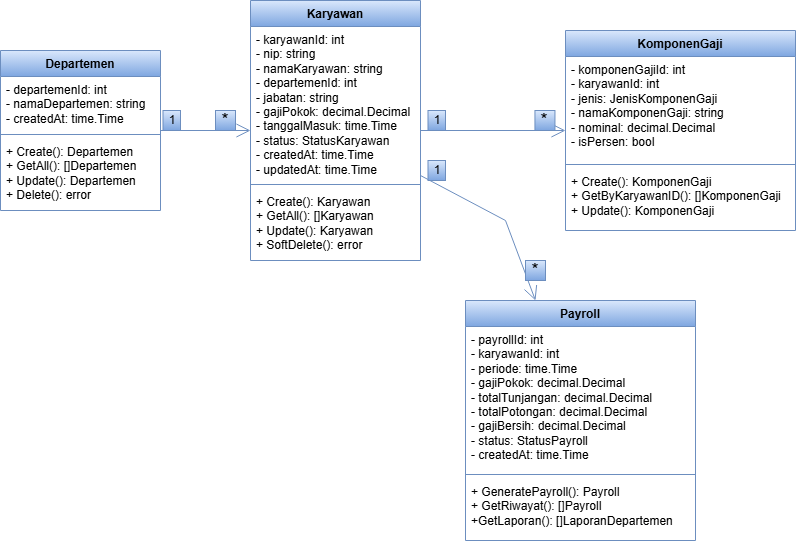

The diagram above was exported from draw.io. Its source (the exported page's mxGraphModel, read from the mxfile embedded in the PNG):
<mxGraphModel dx="1022" dy="538" grid="0" gridSize="10" guides="1" tooltips="1" connect="1" arrows="1" fold="1" page="0" pageScale="1" pageWidth="850" pageHeight="1100" math="0" shadow="0">
  <root>
    <mxCell id="0" />
    <mxCell id="1" parent="0" />
    <mxCell id="E_oc5_AMvv2vHtIn0b30-1" parent="1" style="swimlane;fontStyle=1;align=center;verticalAlign=top;childLayout=stackLayout;horizontal=1;startSize=26;horizontalStack=0;resizeParent=1;resizeParentMax=0;resizeLast=0;collapsible=1;marginBottom=0;whiteSpace=wrap;html=1;fillColor=#dae8fc;strokeColor=#6c8ebf;gradientColor=#7ea6e0;" value="Departemen" vertex="1">
      <mxGeometry height="160" width="160" x="177" y="224" as="geometry" />
    </mxCell>
    <mxCell id="E_oc5_AMvv2vHtIn0b30-2" parent="E_oc5_AMvv2vHtIn0b30-1" style="text;strokeColor=none;fillColor=none;align=left;verticalAlign=top;spacingLeft=4;spacingRight=4;overflow=hidden;rotatable=0;points=[[0,0.5],[1,0.5]];portConstraint=eastwest;whiteSpace=wrap;html=1;" value="- departemenId: int&lt;div&gt;- namaDepartemen: string&lt;/div&gt;&lt;div&gt;- createdAt: time.Time&lt;/div&gt;" vertex="1">
      <mxGeometry height="54" width="160" y="26" as="geometry" />
    </mxCell>
    <mxCell id="E_oc5_AMvv2vHtIn0b30-3" parent="E_oc5_AMvv2vHtIn0b30-1" style="line;strokeWidth=1;fillColor=none;align=left;verticalAlign=middle;spacingTop=-1;spacingLeft=3;spacingRight=3;rotatable=0;labelPosition=right;points=[];portConstraint=eastwest;strokeColor=inherit;" value="" vertex="1">
      <mxGeometry height="8" width="160" y="80" as="geometry" />
    </mxCell>
    <mxCell id="E_oc5_AMvv2vHtIn0b30-4" parent="E_oc5_AMvv2vHtIn0b30-1" style="text;strokeColor=none;fillColor=none;align=left;verticalAlign=top;spacingLeft=4;spacingRight=4;overflow=hidden;rotatable=0;points=[[0,0.5],[1,0.5]];portConstraint=eastwest;whiteSpace=wrap;html=1;" value="+ Create(): Departemen&lt;div&gt;+ GetAll(): []Departemen&lt;/div&gt;&lt;div&gt;+ Update(): Departemen&lt;/div&gt;&lt;div&gt;+ Delete(): error&lt;/div&gt;" vertex="1">
      <mxGeometry height="72" width="160" y="88" as="geometry" />
    </mxCell>
    <mxCell id="E_oc5_AMvv2vHtIn0b30-5" parent="1" style="swimlane;fontStyle=1;align=center;verticalAlign=top;childLayout=stackLayout;horizontal=1;startSize=26;horizontalStack=0;resizeParent=1;resizeParentMax=0;resizeLast=0;collapsible=1;marginBottom=0;whiteSpace=wrap;html=1;fillColor=#dae8fc;strokeColor=#6c8ebf;gradientColor=#7ea6e0;" value="Karyawan" vertex="1">
      <mxGeometry height="260" width="170" x="427" y="174" as="geometry" />
    </mxCell>
    <mxCell id="E_oc5_AMvv2vHtIn0b30-6" parent="E_oc5_AMvv2vHtIn0b30-5" style="text;strokeColor=none;fillColor=none;align=left;verticalAlign=top;spacingLeft=4;spacingRight=4;overflow=hidden;rotatable=0;points=[[0,0.5],[1,0.5]];portConstraint=eastwest;whiteSpace=wrap;html=1;" value="- karyawanId: int&lt;div&gt;- nip: string&lt;br&gt;&lt;div&gt;- namaKaryawan: string&lt;/div&gt;&lt;div&gt;- departemenId: int&lt;/div&gt;&lt;div&gt;- jabatan: string&lt;/div&gt;&lt;div&gt;- gajiPokok: decimal.Decimal&lt;/div&gt;&lt;div&gt;- tanggalMasuk: time.Time&lt;/div&gt;&lt;div&gt;- status: StatusKaryawan&lt;/div&gt;&lt;div&gt;- createdAt: time.Time&lt;/div&gt;&lt;/div&gt;&lt;div&gt;- updatedAt: time.Time&lt;/div&gt;" vertex="1">
      <mxGeometry height="154" width="170" y="26" as="geometry" />
    </mxCell>
    <mxCell id="E_oc5_AMvv2vHtIn0b30-7" parent="E_oc5_AMvv2vHtIn0b30-5" style="line;strokeWidth=1;fillColor=none;align=left;verticalAlign=middle;spacingTop=-1;spacingLeft=3;spacingRight=3;rotatable=0;labelPosition=right;points=[];portConstraint=eastwest;strokeColor=inherit;" value="" vertex="1">
      <mxGeometry height="8" width="170" y="180" as="geometry" />
    </mxCell>
    <mxCell id="E_oc5_AMvv2vHtIn0b30-8" parent="E_oc5_AMvv2vHtIn0b30-5" style="text;strokeColor=none;fillColor=none;align=left;verticalAlign=top;spacingLeft=4;spacingRight=4;overflow=hidden;rotatable=0;points=[[0,0.5],[1,0.5]];portConstraint=eastwest;whiteSpace=wrap;html=1;" value="+ Create(): Karyawan&lt;div&gt;+ GetAll(): []&lt;span style=&quot;background-color: transparent; color: light-dark(rgb(0, 0, 0), rgb(255, 255, 255));&quot;&gt;Karyawan&lt;/span&gt;&lt;/div&gt;&lt;div&gt;+ Update():&amp;nbsp;&lt;span style=&quot;background-color: transparent; color: light-dark(rgb(0, 0, 0), rgb(255, 255, 255));&quot;&gt;Karyawan&lt;/span&gt;&lt;/div&gt;&lt;div&gt;+ SoftDelete(): error&lt;/div&gt;" vertex="1">
      <mxGeometry height="72" width="170" y="188" as="geometry" />
    </mxCell>
    <mxCell id="E_oc5_AMvv2vHtIn0b30-9" parent="1" style="swimlane;fontStyle=1;align=center;verticalAlign=top;childLayout=stackLayout;horizontal=1;startSize=26;horizontalStack=0;resizeParent=1;resizeParentMax=0;resizeLast=0;collapsible=1;marginBottom=0;whiteSpace=wrap;html=1;fillColor=#dae8fc;strokeColor=#6c8ebf;gradientColor=#7ea6e0;" value="KomponenGaji" vertex="1">
      <mxGeometry height="200" width="230" x="742" y="204" as="geometry" />
    </mxCell>
    <mxCell id="E_oc5_AMvv2vHtIn0b30-10" parent="E_oc5_AMvv2vHtIn0b30-9" style="text;strokeColor=none;fillColor=none;align=left;verticalAlign=top;spacingLeft=4;spacingRight=4;overflow=hidden;rotatable=0;points=[[0,0.5],[1,0.5]];portConstraint=eastwest;whiteSpace=wrap;html=1;" value="- komponenGajiId: int&lt;div&gt;- karyawanId: int&lt;br&gt;&lt;div&gt;- jenis: JenisKomponenGaji&lt;br&gt;&lt;/div&gt;&lt;/div&gt;&lt;div&gt;- namaKomponenGaji: string&lt;/div&gt;&lt;div&gt;- nominal: decimal.Decimal&lt;/div&gt;&lt;div&gt;- isPersen: bool&lt;/div&gt;" vertex="1">
      <mxGeometry height="104" width="230" y="26" as="geometry" />
    </mxCell>
    <mxCell id="E_oc5_AMvv2vHtIn0b30-11" parent="E_oc5_AMvv2vHtIn0b30-9" style="line;strokeWidth=1;fillColor=none;align=left;verticalAlign=middle;spacingTop=-1;spacingLeft=3;spacingRight=3;rotatable=0;labelPosition=right;points=[];portConstraint=eastwest;strokeColor=inherit;" value="" vertex="1">
      <mxGeometry height="8" width="230" y="130" as="geometry" />
    </mxCell>
    <mxCell id="E_oc5_AMvv2vHtIn0b30-12" parent="E_oc5_AMvv2vHtIn0b30-9" style="text;strokeColor=none;fillColor=none;align=left;verticalAlign=top;spacingLeft=4;spacingRight=4;overflow=hidden;rotatable=0;points=[[0,0.5],[1,0.5]];portConstraint=eastwest;whiteSpace=wrap;html=1;" value="+ Create(): KomponenGaji&lt;div&gt;+ GetByKaryawanID(): []KomponenGaji&lt;/div&gt;&lt;div&gt;+ Update(): KomponenGaji&lt;/div&gt;" vertex="1">
      <mxGeometry height="62" width="230" y="138" as="geometry" />
    </mxCell>
    <mxCell id="E_oc5_AMvv2vHtIn0b30-13" parent="1" style="swimlane;fontStyle=1;align=center;verticalAlign=top;childLayout=stackLayout;horizontal=1;startSize=26;horizontalStack=0;resizeParent=1;resizeParentMax=0;resizeLast=0;collapsible=1;marginBottom=0;whiteSpace=wrap;html=1;fillColor=#dae8fc;strokeColor=#6c8ebf;gradientColor=#7ea6e0;" value="Payroll" vertex="1">
      <mxGeometry height="240" width="230" x="642" y="474" as="geometry" />
    </mxCell>
    <mxCell id="E_oc5_AMvv2vHtIn0b30-14" parent="E_oc5_AMvv2vHtIn0b30-13" style="text;strokeColor=none;fillColor=none;align=left;verticalAlign=top;spacingLeft=4;spacingRight=4;overflow=hidden;rotatable=0;points=[[0,0.5],[1,0.5]];portConstraint=eastwest;whiteSpace=wrap;html=1;" value="- payrollId: int&lt;div&gt;- karyawanId: int&lt;br&gt;&lt;div&gt;- periode: time.Time&lt;/div&gt;&lt;/div&gt;&lt;div&gt;- gajiPokok: decimal.Decimal&lt;/div&gt;&lt;div&gt;- totalTunjangan: decimal.Decimal&lt;/div&gt;&lt;div&gt;- totalPotongan: decimal.Decimal&lt;/div&gt;&lt;div&gt;- gajiBersih: decimal.Decimal&lt;/div&gt;&lt;div&gt;- status: StatusPayroll&lt;/div&gt;&lt;div&gt;- createdAt: time.Time&lt;/div&gt;" vertex="1">
      <mxGeometry height="144" width="230" y="26" as="geometry" />
    </mxCell>
    <mxCell id="E_oc5_AMvv2vHtIn0b30-15" parent="E_oc5_AMvv2vHtIn0b30-13" style="line;strokeWidth=1;fillColor=none;align=left;verticalAlign=middle;spacingTop=-1;spacingLeft=3;spacingRight=3;rotatable=0;labelPosition=right;points=[];portConstraint=eastwest;strokeColor=inherit;" value="" vertex="1">
      <mxGeometry height="8" width="230" y="170" as="geometry" />
    </mxCell>
    <mxCell id="E_oc5_AMvv2vHtIn0b30-16" parent="E_oc5_AMvv2vHtIn0b30-13" style="text;strokeColor=none;fillColor=none;align=left;verticalAlign=top;spacingLeft=4;spacingRight=4;overflow=hidden;rotatable=0;points=[[0,0.5],[1,0.5]];portConstraint=eastwest;whiteSpace=wrap;html=1;" value="+ GeneratePayroll(): Payroll&lt;div&gt;+ GetRiwayat(): []Payroll&lt;/div&gt;&lt;div&gt;+GetLaporan(): []LaporanDepartemen&lt;/div&gt;" vertex="1">
      <mxGeometry height="62" width="230" y="178" as="geometry" />
    </mxCell>
    <mxCell id="E_oc5_AMvv2vHtIn0b30-17" edge="1" parent="1" source="E_oc5_AMvv2vHtIn0b30-1" style="endArrow=open;endFill=1;endSize=12;html=1;rounded=0;fillColor=#dae8fc;strokeColor=#6c8ebf;gradientColor=#7ea6e0;" target="E_oc5_AMvv2vHtIn0b30-5" value="">
      <mxGeometry relative="1" width="160" as="geometry">
        <mxPoint x="252" y="404" as="sourcePoint" />
        <mxPoint x="412" y="404" as="targetPoint" />
      </mxGeometry>
    </mxCell>
    <mxCell id="E_oc5_AMvv2vHtIn0b30-18" parent="1" style="text;html=1;whiteSpace=wrap;align=center;verticalAlign=middle;rounded=0;fillColor=#dae8fc;strokeColor=#6c8ebf;gradientColor=#7ea6e0;" value="1" vertex="1">
      <mxGeometry height="20" width="17.5" x="339.5" y="284" as="geometry" />
    </mxCell>
    <mxCell id="E_oc5_AMvv2vHtIn0b30-19" parent="1" style="text;html=1;whiteSpace=wrap;align=center;verticalAlign=middle;rounded=0;fillColor=#dae8fc;strokeColor=#6c8ebf;gradientColor=#7ea6e0;" value="&lt;font style=&quot;font-size: 18px;&quot;&gt;*&lt;/font&gt;" vertex="1">
      <mxGeometry height="20" width="20" x="392" y="284" as="geometry" />
    </mxCell>
    <mxCell id="E_oc5_AMvv2vHtIn0b30-20" edge="1" parent="1" source="E_oc5_AMvv2vHtIn0b30-5" style="endArrow=open;endFill=1;endSize=12;html=1;rounded=0;fillColor=#dae8fc;strokeColor=#6c8ebf;gradientColor=#7ea6e0;" target="E_oc5_AMvv2vHtIn0b30-9" value="">
      <mxGeometry relative="1" width="160" as="geometry">
        <mxPoint x="612" y="284" as="sourcePoint" />
        <mxPoint x="772" y="284" as="targetPoint" />
      </mxGeometry>
    </mxCell>
    <mxCell id="E_oc5_AMvv2vHtIn0b30-21" parent="1" style="text;html=1;whiteSpace=wrap;align=center;verticalAlign=middle;rounded=0;fillColor=#dae8fc;strokeColor=#6c8ebf;gradientColor=#7ea6e0;" value="1" vertex="1">
      <mxGeometry height="20" width="17.5" x="604.5" y="284" as="geometry" />
    </mxCell>
    <mxCell id="E_oc5_AMvv2vHtIn0b30-22" parent="1" style="text;html=1;whiteSpace=wrap;align=center;verticalAlign=middle;rounded=0;fillColor=#dae8fc;strokeColor=#6c8ebf;gradientColor=#7ea6e0;" value="&lt;font style=&quot;font-size: 18px;&quot;&gt;*&lt;/font&gt;" vertex="1">
      <mxGeometry height="20" width="20" x="711.45" y="284" as="geometry" />
    </mxCell>
    <mxCell id="E_oc5_AMvv2vHtIn0b30-23" edge="1" parent="1" source="E_oc5_AMvv2vHtIn0b30-5" style="endArrow=open;endFill=1;endSize=12;html=1;rounded=0;fillColor=#dae8fc;strokeColor=#6c8ebf;gradientColor=#7ea6e0;" target="E_oc5_AMvv2vHtIn0b30-13" value="">
      <mxGeometry relative="1" width="160" as="geometry">
        <Array as="points">
          <mxPoint x="682" y="394" />
        </Array>
        <mxPoint x="442" y="494" as="sourcePoint" />
        <mxPoint x="602" y="494" as="targetPoint" />
      </mxGeometry>
    </mxCell>
    <mxCell id="E_oc5_AMvv2vHtIn0b30-24" parent="1" style="text;html=1;whiteSpace=wrap;align=center;verticalAlign=middle;rounded=0;fillColor=#dae8fc;strokeColor=#6c8ebf;gradientColor=#7ea6e0;" value="1" vertex="1">
      <mxGeometry height="20" width="17.5" x="604.5" y="334" as="geometry" />
    </mxCell>
    <mxCell id="E_oc5_AMvv2vHtIn0b30-25" parent="1" style="text;html=1;whiteSpace=wrap;align=center;verticalAlign=middle;rounded=0;fillColor=#dae8fc;strokeColor=#6c8ebf;gradientColor=#7ea6e0;" value="&lt;font style=&quot;font-size: 18px;&quot;&gt;*&lt;/font&gt;" vertex="1">
      <mxGeometry height="20" width="20" x="702" y="434" as="geometry" />
    </mxCell>
  </root>
</mxGraphModel>